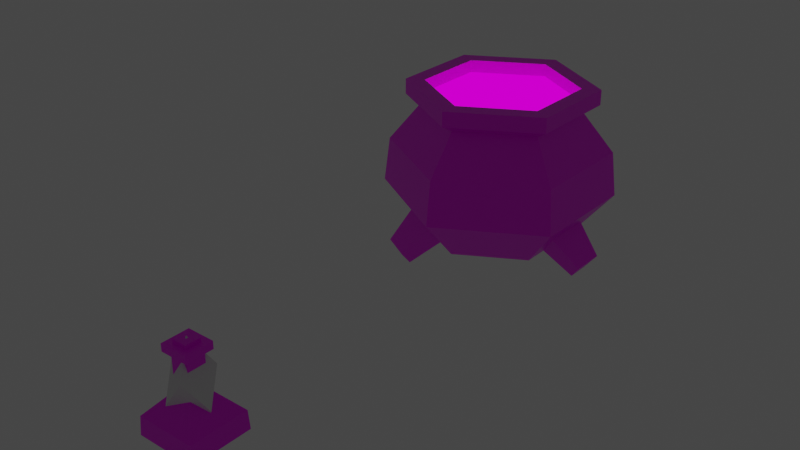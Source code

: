 # Source: models.blend  (saved by Blender 2.93.21; exported with 4.5.12 LTS)
import bpy
from mathutils import Matrix  # noqa: F401  (used for matrix-valued properties, if any)

bpy.ops.wm.read_factory_settings(use_empty=True)
scene = bpy.context.scene
scene.name = 'Scene'

# ---- collections
col_collection = bpy.data.collections.new('Collection'); scene.collection.children.link(col_collection)

# ---- images (referenced by path relative to the original .blend; pixels are not part of the script)
import os
ASSET_DIR = os.environ.get("B2B_ASSET_DIR", "")  # directory of the original .blend (textures are referenced by path, not embedded)
HERE = os.path.dirname(os.path.abspath(__file__))  # packed textures are extracted next to this script under _unpacked/

def load_image(name, relpath, width, height, colorspace="sRGB"):
    """Load a texture the original file referenced (path relative to the .blend, or extracted next to this script)."""
    p = next((c for c in (os.path.join(HERE, relpath), os.path.join(ASSET_DIR, relpath)) if relpath and os.path.exists(c)), "")
    if p:
        img = bpy.data.images.load(p, check_existing=True)
        img.name = name
    else:  # same state as the original file: an image datablock whose file is absent (Cycles renders it pink)
        img = bpy.data.images.new(name, width, height)
        img.source = "FILE"
        img.filepath = "//" + (relpath or name)
    img.colorspace_settings.name = colorspace
    return img
img_cauldron_png = load_image('Cauldron.png', 'Cauldron.png', 1024, 1024, 'sRGB')
img_potion_png = load_image('Potion.png', 'Potion.png', 1024, 1024, 'sRGB')

# ---- materials (node trees are filled in below, after node groups)
mat_cauldron = bpy.data.materials.new('Cauldron')
mat_cauldron.alpha_threshold = 0.0
mat_cauldron.use_transparent_shadow = False
mat_cauldron.line_color = (0.0, 0.0, 0.0, 1.0)
mat_soup = bpy.data.materials.new('Soup')
mat_soup.use_transparent_shadow = False
mat_flask = bpy.data.materials.new('Flask')
mat_flask.surface_render_method = 'BLENDED'
mat_flask.blend_method = 'BLEND'
mat_flask.use_transparent_shadow = False
mat_potion = bpy.data.materials.new('Potion')
mat_potion.use_transparent_shadow = False

# ---- material node trees
mat_cauldron.use_nodes = True; mat_cauldron.node_tree.nodes.clear()
_N = mat_cauldron.node_tree.nodes; _L = mat_cauldron.node_tree.links
n0 = _N.new('ShaderNodeOutputMaterial'); n0.name = 'Material Output'; n0.location = (300, 300)
n1 = _N.new('ShaderNodeBsdfPrincipled'); n1.name = 'Principled BSDF'; n1.location = (10, 300)
n1.distribution = 'GGX'
n1.subsurface_method = 'BURLEY'
n1.inputs[2].default_value = 0.4
n1.inputs[3].default_value = 1.45
n1.inputs[27].default_value = (0.0, 0.0, 0.0, 1.0)
n1.inputs[28].default_value = 1.0
n2 = _N.new('ShaderNodeTexImage'); n2.name = 'Image Texture'; n2.location = (-280, 275)
n2.image = img_cauldron_png
_L.new(n1.outputs[0], n0.inputs[0])
_L.new(n2.outputs[0], n1.inputs[0])
n0.is_active_output = True
mat_soup.use_nodes = True; mat_soup.node_tree.nodes.clear()
_N = mat_soup.node_tree.nodes; _L = mat_soup.node_tree.links
n0 = _N.new('ShaderNodeOutputMaterial'); n0.name = 'Material Output'; n0.location = (300, 300)
n1 = _N.new('ShaderNodeEmission'); n1.name = 'Emission'; n1.location = (10, 300)
n2 = _N.new('ShaderNodeTexImage'); n2.name = 'Image Texture'; n2.location = (-280, 275)
n2.image = img_cauldron_png
_L.new(n1.outputs[0], n0.inputs[0])
_L.new(n2.outputs[0], n1.inputs[0])
n0.is_active_output = True
mat_flask.use_nodes = True; mat_flask.node_tree.nodes.clear()
_N = mat_flask.node_tree.nodes; _L = mat_flask.node_tree.links
n0 = _N.new('ShaderNodeBsdfPrincipled'); n0.name = 'Principled BSDF'; n0.location = (10, 300)
n0.distribution = 'GGX'
n0.subsurface_method = 'BURLEY'
n0.inputs[3].default_value = 1.45
n0.inputs[27].default_value = (0.0, 0.0, 0.0, 1.0)
n0.inputs[28].default_value = 1.0
n1 = _N.new('ShaderNodeOutputMaterial'); n1.name = 'Material Output'; n1.location = (300, 300)
n2 = _N.new('ShaderNodeTexImage'); n2.name = 'Image Texture'; n2.location = (-280, 275)
n2.image = img_potion_png
_L.new(n0.outputs[0], n1.inputs[0])
_L.new(n2.outputs[0], n0.inputs[0])
n1.is_active_output = True
mat_potion.use_nodes = True; mat_potion.node_tree.nodes.clear()
_N = mat_potion.node_tree.nodes; _L = mat_potion.node_tree.links
n0 = _N.new('ShaderNodeBsdfPrincipled'); n0.name = 'Principled BSDF'; n0.location = (10, 300)
n0.distribution = 'GGX'
n0.subsurface_method = 'BURLEY'
n0.inputs[3].default_value = 1.45
n0.inputs[27].default_value = (0.0, 0.0, 0.0, 1.0)
n0.inputs[28].default_value = 1.0
n1 = _N.new('ShaderNodeOutputMaterial'); n1.name = 'Material Output'; n1.location = (300, 300)
n2 = _N.new('ShaderNodeTexImage'); n2.name = 'Image Texture'; n2.location = (-280, 275)
n2.image = img_potion_png
_L.new(n0.outputs[0], n1.inputs[0])
_L.new(n2.outputs[0], n0.inputs[0])
n1.is_active_output = True

# ---- world
world_world = bpy.data.worlds.new('World'); scene.world = world_world
world_world.use_nodes = True; world_world.node_tree.nodes.clear()
_N = world_world.node_tree.nodes; _L = world_world.node_tree.links
n0 = _N.new('ShaderNodeOutputWorld'); n0.name = 'World Output'; n0.location = (300, 300)
n1 = _N.new('ShaderNodeBackground'); n1.name = 'Background'; n1.location = (10, 300)
n1.inputs[0].default_value = (0.05088, 0.05088, 0.05088, 1.0)
_L.new(n1.outputs[0], n0.inputs[0])
n0.is_active_output = True
world_world.color = (0.05088, 0.05088, 0.05088)
world_world.use_sun_shadow = False
world_world.sun_shadow_jitter_overblur = 0.0

# ---- meshes
me_cylinder_001 = bpy.data.meshes.new('Cylinder.001')
me_cylinder_001.from_pydata([(-4.915e-08, 0.5622, 0.1598), (-6.12e-08, 0.7, 1.306), (0.4869, 0.2811, 0.1598), (0.6062, 0.35, 1.306), (0.4869, -0.2811, 0.1598), (0.6062, -0.35, 1.306), (4.547e-15, -0.5622, 0.1598), (-4.547e-15, -0.7, 1.306), (-0.4869, -0.2811, 0.1598), (-0.6062, -0.35, 1.306), (-0.4869, 0.2811, 0.1598), (-0.6062, 0.35, 1.306), (0.485, 0.28, 1.306), (-4.896e-08, 0.56, 1.306), (0.485, -0.28, 1.306), (-4.547e-15, -0.56, 1.306), (-0.485, -0.28, 1.306), (-0.485, 0.28, 1.306), (0.485, 0.28, 1.014), (-4.896e-08, 0.56, 1.014), (0.485, -0.28, 1.014), (-4.547e-15, -0.56, 1.014), (-0.485, -0.28, 1.014), (-0.485, 0.28, 1.014), (-6.12e-08, 0.7, 1.192), (0.6062, 0.35, 1.192), (0.6062, -0.35, 1.192), (-4.547e-15, -0.7, 1.192), (-0.6062, -0.35, 1.192), (-0.6062, 0.35, 1.192), (0.5081, 0.2934, 1.127), (0.5081, -0.2934, 1.127), (5.403e-08, -0.5867, 1.127), (-0.5081, -0.2934, 1.127), (-0.5081, 0.2934, 1.127), (2.734e-09, 0.5867, 1.127), (0.7099, 0.4099, 0.8341), (0.7099, -0.4099, 0.8341), (1.031e-07, -0.8197, 0.8341), (-0.7099, -0.4099, 0.8341), (-0.7099, 0.4099, 0.8341), (3.147e-08, 0.8197, 0.8341), (0.7444, 0.4298, 0.4969), (0.7444, -0.4298, 0.4969), (1.452e-08, -0.8596, 0.4969), (-0.7444, -0.4298, 0.4969), (-0.7444, 0.4298, 0.4969), (-6.063e-08, 0.8596, 0.4969), (-0.3216, 0.276, 0.25), (-0.07819, 0.4165, 0.25), (-0.4504, 0.3503, 0.4186), (-0.07819, 0.5652, 0.4186), (-0.517, 0.6376, 0.1367), (-0.4397, 0.593, 0.03552), (-0.2937, 0.6773, 0.03552), (-0.2937, 0.7665, 0.1367), (0.3998, 0.1406, 0.25), (0.3998, -0.1406, 0.25), (0.5286, 0.2149, 0.4186), (0.5286, -0.2149, 0.4186), (0.8107, 0.1289, 0.1367), (0.7334, 0.08433, 0.03552), (0.7334, -0.08433, 0.03552), (0.8107, -0.1289, 0.1367), (-0.07819, -0.4165, 0.25), (-0.3216, -0.276, 0.25), (-0.07819, -0.5652, 0.4186), (-0.4504, -0.3503, 0.4186), (-0.2937, -0.7665, 0.1367), (-0.2937, -0.6773, 0.03552), (-0.4397, -0.593, 0.03552), (-0.517, -0.6376, 0.1367)], [], [(24, 1, 3, 25), (25, 3, 5, 26), (26, 5, 7, 27), (27, 7, 9, 28), (1, 11, 17, 13), (28, 9, 11, 29), (29, 11, 1, 24), (0, 2, 4, 6, 8, 10), (17, 16, 22, 23), (9, 7, 15, 16), (5, 3, 12, 14), (11, 9, 16, 17), (3, 1, 13, 12), (7, 5, 14, 15), (18, 19, 23, 22, 21, 20), (15, 14, 20, 21), (12, 13, 19, 18), (13, 17, 23, 19), (16, 15, 21, 22), (14, 12, 18, 20), (34, 29, 24, 35), (33, 28, 29, 34), (32, 27, 28, 33), (31, 26, 27, 32), (30, 25, 26, 31), (35, 24, 25, 30), (41, 35, 30, 36), (36, 30, 31, 37), (37, 31, 32, 38), (38, 32, 33, 39), (39, 33, 34, 40), (40, 34, 35, 41), (46, 40, 41, 47), (45, 39, 40, 46), (44, 38, 39, 45), (43, 37, 38, 44), (42, 36, 37, 43), (47, 41, 36, 42), (0, 47, 42, 2), (2, 42, 43, 4), (4, 43, 44, 6), (6, 44, 45, 8), (8, 45, 46, 10), (10, 46, 47, 0), (49, 48, 53, 54), (50, 51, 55, 52), (53, 52, 55, 54), (51, 49, 54, 55), (48, 50, 52, 53), (57, 56, 61, 62), (58, 59, 63, 60), (61, 60, 63, 62), (59, 57, 62, 63), (56, 58, 60, 61), (65, 64, 69, 70), (66, 67, 71, 68), (69, 68, 71, 70), (67, 65, 70, 71), (64, 66, 68, 69)])
me_cylinder_001.polygons.foreach_set('use_smooth', [True] * 59)
_k = set([(0, 2), (0, 10), (0, 47), (1, 3), (1, 11), (1, 24), (2, 4), (2, 42), (3, 5), (3, 25), (4, 6), (4, 43), (5, 7), (5, 26), (6, 8), (6, 44), (7, 9), (7, 27), (8, 10), (8, 45), (9, 11), (9, 28), (10, 46), (11, 29), (12, 13), (12, 14), (12, 18), (13, 17), (13, 19), (14, 15), (14, 20), (15, 16), (15, 21), (16, 17), (16, 22), (17, 23), (18, 19), (18, 20), (19, 23), (20, 21), (21, 22), (22, 23), (24, 25), (24, 29), (24, 35), (25, 26), (25, 30), (26, 27), (26, 31), (27, 28), (27, 32), (28, 29), (28, 33), (29, 34), (30, 31), (30, 35), (30, 36), (31, 32), (31, 37), (32, 33), (32, 38), (33, 34), (33, 39), (34, 35), (34, 40), (35, 41), (36, 37), (36, 41), (36, 42), (37, 38), (37, 43), (38, 39), (38, 44), (39, 40), (39, 45), (40, 41), (40, 46), (41, 47), (42, 43), (42, 47), (43, 44), (44, 45), (45, 46), (46, 47), (48, 53), (49, 54), (50, 52), (51, 55), (52, 53), (52, 55), (53, 54), (54, 55), (56, 61), (57, 62), (58, 60), (59, 63), (60, 61), (60, 63), (61, 62), (62, 63), (64, 69), (65, 70), (66, 68), (67, 71), (68, 69), (68, 71), (69, 70), (70, 71)])
me_cylinder_001.attributes.new('sharp_edge', 'BOOLEAN', 'EDGE').data.foreach_set('value', [ (min(e.vertices), max(e.vertices)) in _k for e in me_cylinder_001.edges])
_uv = me_cylinder_001.uv_layers.new(name='UVMap')
_uv.uv.foreach_set('vector', [0.8119, 0.9657, 0.8119, 0.9971, 0.679, 0.9971, 0.679, 0.9657, 0.679, 0.9657, 0.679, 0.9971, 0.5462, 0.9971, 0.5462, 0.9657, 0.5462, 0.9657, 0.5462, 0.9971, 0.4133, 0.9971, 0.4133, 0.9657, 0.4133, 0.9657, 0.4133, 0.9971, 0.2805, 0.9971, 0.2805, 0.9657, 0.4703, 0.6771, 0.3388, 0.6011, 0.3439, 0.5982, 0.4703, 0.6712, 0.2805, 0.9657, 0.2805, 0.9971, 0.1476, 0.9971, 0.1476, 0.9657, 0.1476, 0.9657, 0.1476, 0.9971, 0.01478, 0.9971, 0.01478, 0.9657, 0.5144, 0.6917, 0.5183, 0.6894, 0.5183, 0.6849, 0.5144, 0.6826, 0.5104, 0.6849, 0.5104, 0.6894, 0.3386, 0.6013, 0.3386, 0.4491, 0.345, 0.4528, 0.345, 0.5976, 0.3388, 0.4493, 0.4703, 0.3733, 0.4703, 0.3792, 0.3439, 0.4522, 0.6019, 0.4493, 0.6019, 0.6011, 0.5968, 0.5982, 0.5968, 0.4522, 0.3388, 0.6011, 0.3388, 0.4493, 0.3439, 0.4522, 0.3439, 0.5982, 0.6019, 0.6011, 0.4703, 0.6771, 0.4703, 0.6712, 0.5968, 0.5982, 0.4703, 0.3733, 0.6019, 0.4493, 0.5968, 0.4522, 0.4703, 0.3792, 0.5492, 0.5707, 0.4703, 0.6162, 0.3915, 0.5707, 0.3915, 0.4797, 0.4703, 0.4342, 0.5492, 0.4797, 0.4703, 0.373, 0.6021, 0.4491, 0.5957, 0.4528, 0.4703, 0.3804, 0.6021, 0.6013, 0.4703, 0.6773, 0.4703, 0.67, 0.5957, 0.5976, 0.4703, 0.6773, 0.3386, 0.6013, 0.345, 0.5976, 0.4703, 0.67, 0.3386, 0.4491, 0.4703, 0.373, 0.4703, 0.3804, 0.345, 0.4528, 0.6021, 0.4491, 0.6021, 0.6013, 0.5957, 0.5976, 0.5957, 0.4528, 0.1476, 0.9479, 0.1476, 0.9657, 0.01478, 0.9657, 0.01478, 0.9479, 0.2805, 0.9479, 0.2805, 0.9657, 0.1476, 0.9657, 0.1476, 0.9479, 0.4133, 0.9479, 0.4133, 0.9657, 0.2805, 0.9657, 0.2805, 0.9479, 0.5462, 0.9479, 0.5462, 0.9657, 0.4133, 0.9657, 0.4133, 0.9479, 0.679, 0.9479, 0.679, 0.9657, 0.5462, 0.9657, 0.5462, 0.9479, 0.8119, 0.9479, 0.8119, 0.9657, 0.679, 0.9657, 0.679, 0.9479, 0.8119, 0.8677, 0.8119, 0.9479, 0.679, 0.9479, 0.679, 0.8677, 0.679, 0.8677, 0.679, 0.9479, 0.5462, 0.9479, 0.5462, 0.8677, 0.5462, 0.8677, 0.5462, 0.9479, 0.4133, 0.9479, 0.4133, 0.8677, 0.4133, 0.8677, 0.4133, 0.9479, 0.2805, 0.9479, 0.2805, 0.8677, 0.2805, 0.8677, 0.2805, 0.9479, 0.1476, 0.9479, 0.1476, 0.8677, 0.1476, 0.8677, 0.1476, 0.9479, 0.01478, 0.9479, 0.01478, 0.8677, 0.1476, 0.7754, 0.1476, 0.8677, 0.01478, 0.8677, 0.01478, 0.7754, 0.2805, 0.7754, 0.2805, 0.8677, 0.1476, 0.8677, 0.1476, 0.7754, 0.4133, 0.7754, 0.4133, 0.8677, 0.2805, 0.8677, 0.2805, 0.7754, 0.5462, 0.7754, 0.5462, 0.8677, 0.4133, 0.8677, 0.4133, 0.7754, 0.679, 0.7754, 0.679, 0.8677, 0.5462, 0.8677, 0.5462, 0.7754, 0.8119, 0.7754, 0.8119, 0.8677, 0.679, 0.8677, 0.679, 0.7754, 0.8119, 0.683, 0.8119, 0.7754, 0.679, 0.7754, 0.679, 0.683, 0.679, 0.683, 0.679, 0.7754, 0.5462, 0.7754, 0.5462, 0.683, 0.5462, 0.683, 0.5462, 0.7754, 0.4133, 0.7754, 0.4133, 0.683, 0.4133, 0.683, 0.4133, 0.7754, 0.2805, 0.7754, 0.2805, 0.683, 0.2805, 0.683, 0.2805, 0.7754, 0.1476, 0.7754, 0.1476, 0.683, 0.1476, 0.683, 0.1476, 0.7754, 0.01478, 0.7754, 0.01478, 0.683, 0.5084, 0.7094, 0.5175, 0.7094, 0.5175, 0.7185, 0.5084, 0.7185, 0.5084, 0.7094, 0.5175, 0.7094, 0.5175, 0.7185, 0.5084, 0.7185, 0.5084, 0.7094, 0.5175, 0.7094, 0.5175, 0.7185, 0.5084, 0.7185, 0.5084, 0.7094, 0.5175, 0.7094, 0.5175, 0.7185, 0.5084, 0.7185, 0.5084, 0.7094, 0.5175, 0.7094, 0.5175, 0.7185, 0.5084, 0.7185, 0.5084, 0.7094, 0.5175, 0.7094, 0.5175, 0.7185, 0.5084, 0.7185, 0.5084, 0.7094, 0.5175, 0.7094, 0.5175, 0.7185, 0.5084, 0.7185, 0.5084, 0.7094, 0.5175, 0.7094, 0.5175, 0.7185, 0.5084, 0.7185, 0.5084, 0.7094, 0.5175, 0.7094, 0.5175, 0.7185, 0.5084, 0.7185, 0.5084, 0.7094, 0.5175, 0.7094, 0.5175, 0.7185, 0.5084, 0.7185, 0.5084, 0.7094, 0.5175, 0.7094, 0.5175, 0.7185, 0.5084, 0.7185, 0.5084, 0.7094, 0.5175, 0.7094, 0.5175, 0.7185, 0.5084, 0.7185, 0.5084, 0.7094, 0.5175, 0.7094, 0.5175, 0.7185, 0.5084, 0.7185, 0.5084, 0.7094, 0.5175, 0.7094, 0.5175, 0.7185, 0.5084, 0.7185, 0.5084, 0.7094, 0.5175, 0.7094, 0.5175, 0.7185, 0.5084, 0.7185])
me_cylinder_001.materials.append(mat_cauldron)
me_cylinder_001.use_remesh_fix_poles = True
me_cylinder_001.use_remesh_preserve_attributes = False
me_cylinder_001.update()
me_cylinder_001.normals_split_custom_set([tuple(v) for v in zip(*[iter([0.5, 0.866, -3.714e-07, 0.5, 0.866, -3.714e-07, 0.5, 0.866, -3.714e-07, 0.5, 0.866, -3.714e-07, 1.0, -9.285e-08, 0.0, 1.0, -9.285e-08, 0.0, 1.0, -9.285e-08, 0.0, 1.0, -9.285e-08, 0.0, 0.5, -0.866, 0.0, 0.5, -0.866, 0.0, 0.5, -0.866, 0.0, 0.5, -0.866, 0.0, -0.5, -0.866, 0.0, -0.5, -0.866, 0.0, -0.5, -0.866, 0.0, -0.5, -0.866, 0.0, -9.499e-14, 9.461e-08, 1.0, -9.754e-07, 4.731e-08, 1.0, -9.754e-07, 4.731e-08, 1.0, -1.357e-13, 9.461e-08, 1.0, -1.0, -1.857e-07, 0.0, -1.0, -1.857e-07, 0.0, -1.0, -1.857e-07, 0.0, -1.0, -1.857e-07, 0.0, -0.5, 0.866, 0.0, -0.5, 0.866, 0.0, -0.5, 0.866, 0.0, -0.5, 0.866, 0.0, 1.815e-08, -1.679e-07, -1.0, 1.815e-08, -1.679e-07, -1.0, 1.815e-08, -1.679e-07, -1.0, 1.815e-08, -1.679e-07, -1.0, 1.815e-08, -1.679e-07, -1.0, 1.815e-08, -1.679e-07, -1.0, 1.0, 1.022e-07, 0.0, 1.0, 1.022e-07, 0.0, 1.0, 1.022e-07, 0.0, 1.0, 1.022e-07, 0.0, -9.754e-07, 4.731e-08, 1.0, -4.071e-14, 9.461e-08, 1.0, -5.428e-14, 9.461e-08, 1.0, -9.754e-07, 4.731e-08, 1.0, 1.951e-07, 4.731e-08, 1.0, 1.951e-07, 4.731e-08, 1.0, 1.951e-07, 4.731e-08, 1.0, 1.951e-07, 4.731e-08, 1.0, -9.754e-07, 4.731e-08, 1.0, -9.754e-07, 4.731e-08, 1.0, -9.754e-07, 4.731e-08, 1.0, -9.754e-07, 4.731e-08, 1.0, 1.951e-07, 4.731e-08, 1.0, -9.499e-14, 9.461e-08, 1.0, -1.357e-13, 9.461e-08, 1.0, 1.951e-07, 4.731e-08, 1.0, -4.071e-14, 9.461e-08, 1.0, 1.951e-07, 4.731e-08, 1.0, 1.951e-07, 4.731e-08, 1.0, -5.428e-14, 9.461e-08, 1.0, 0.0, 1.419e-07, 1.0, 0.0, 1.419e-07, 1.0, 0.0, 1.419e-07, 1.0, 0.0, 1.419e-07, 1.0, 0.0, 1.419e-07, 1.0, 0.0, 1.419e-07, 1.0, -0.5, 0.866, -9.121e-08, -0.5, 0.866, -9.121e-08, -0.5, 0.866, -9.121e-08, -0.5, 0.866, -9.121e-08, -0.5, -0.866, 0.0, -0.5, -0.866, 0.0, -0.5, -0.866, 0.0, -0.5, -0.866, 0.0, 0.5, -0.866, 0.0, 0.5, -0.866, 0.0, 0.5, -0.866, 0.0, 0.5, -0.866, 0.0, 0.5, 0.866, -9.121e-08, 0.5, 0.866, -9.121e-08, 0.5, 0.866, -9.121e-08, 0.5, 0.866, -9.121e-08, -1.0, 1.096e-08, 0.0, -1.0, 1.096e-08, 0.0, -1.0, 1.096e-08, 0.0, -1.0, 1.096e-08, 0.0, -0.2756, 0.4774, -0.8343, -0.2756, 0.4774, -0.8343, -0.2756, 0.4774, -0.8343, -0.2756, 0.4774, -0.8343, -0.5513, -3.939e-07, -0.8343, -0.5513, -3.939e-07, -0.8343, -0.5513, -3.939e-07, -0.8343, -0.5513, -3.939e-07, -0.8343, -0.2756, -0.4774, -0.8343, -0.2756, -0.4774, -0.8343, -0.2756, -0.4774, -0.8343, -0.2756, -0.4774, -0.8343, 0.2756, -0.4774, -0.8343, 0.2756, -0.4774, -0.8343, 0.2756, -0.4774, -0.8343, 0.2756, -0.4774, -0.8343, 0.5513, -2.954e-07, -0.8343, 0.5513, -2.954e-07, -0.8343, 0.5513, -2.954e-07, -0.8343, 0.5513, -2.954e-07, -0.8343, 0.2756, 0.4774, -0.8343, 0.2756, 0.4774, -0.8343, 0.2756, 0.4774, -0.8343, 0.2756, 0.4774, -0.8343, 0.4116, 0.713, 0.5677, 0.4116, 0.713, 0.5677, 0.4116, 0.713, 0.5677, 0.4116, 0.713, 0.5677, 0.8233, 1.192e-07, 0.5677, 0.8233, 1.192e-07, 0.5677, 0.8233, 1.192e-07, 0.5677, 0.8233, 1.192e-07, 0.5677, 0.4116, -0.713, 0.5677, 0.4116, -0.713, 0.5677, 0.4116, -0.713, 0.5677, 0.4116, -0.713, 0.5677, -0.4116, -0.713, 0.5677, -0.4116, -0.713, 0.5677, -0.4116, -0.713, 0.5677, -0.4116, -0.713, 0.5677, -0.8233, 1.192e-07, 0.5677, -0.8233, 1.192e-07, 0.5677, -0.8233, 1.192e-07, 0.5677, -0.8233, 1.192e-07, 0.5677, -0.4116, 0.713, 0.5677, -0.4116, 0.713, 0.5677, -0.4116, 0.713, 0.5677, -0.4116, 0.713, 0.5677, -0.4974, 0.8615, 0.1019, -0.4974, 0.8615, 0.1019, -0.4974, 0.8615, 0.1019, -0.4974, 0.8615, 0.1019, -0.9948, -5.237e-08, 0.1019, -0.9948, -5.237e-08, 0.1019, -0.9948, -5.237e-08, 0.1019, -0.9948, -5.237e-08, 0.1019, -0.4974, -0.8615, 0.1019, -0.4974, -0.8615, 0.1019, -0.4974, -0.8615, 0.1019, -0.4974, -0.8615, 0.1019, 0.4974, -0.8615, 0.1019, 0.4974, -0.8615, 0.1019, 0.4974, -0.8615, 0.1019, 0.4974, -0.8615, 0.1019, 0.9948, -2.095e-07, 0.1019, 0.9948, -2.095e-07, 0.1019, 0.9948, -2.095e-07, 0.1019, 0.9948, -2.095e-07, 0.1019, 0.4974, 0.8615, 0.1019, 0.4974, 0.8615, 0.1019, 0.4974, 0.8615, 0.1019, 0.4974, 0.8615, 0.1019, 0.3973, 0.6882, -0.6071, 0.3973, 0.6882, -0.6071, 0.3973, 0.6882, -0.6071, 0.3973, 0.6882, -0.6071, 0.7946, -9.882e-08, -0.6071, 0.7946, -9.882e-08, -0.6071, 0.7946, -9.882e-08, -0.6071, 0.7946, -9.882e-08, -0.6071, 0.3973, -0.6882, -0.6071, 0.3973, -0.6882, -0.6071, 0.3973, -0.6882, -0.6071, 0.3973, -0.6882, -0.6071, -0.3973, -0.6882, -0.6071, -0.3973, -0.6882, -0.6071, -0.3973, -0.6882, -0.6071, -0.3973, -0.6882, -0.6071, -0.7946, -1.482e-07, -0.6071, -0.7946, -1.482e-07, -0.6071, -0.7946, -1.482e-07, -0.6071, -0.7946, -1.482e-07, -0.6071, -0.3973, 0.6882, -0.6071, -0.3973, 0.6882, -0.6071, -0.3973, 0.6882, -0.6071, -0.3973, 0.6882, -0.6071, 0.2704, -0.4683, -0.8412, 0.2704, -0.4683, -0.8412, 0.2704, -0.4683, -0.8412, 0.2704, -0.4683, -0.8412, -0.3534, 0.6122, 0.7073, -0.3534, 0.6122, 0.7073, -0.3534, 0.6122, 0.7073, -0.3534, 0.6122, 0.7073, -0.3973, 0.6882, -0.6071, -0.3973, 0.6882, -0.6071, -0.3973, 0.6882, -0.6071, -0.3973, 0.6882, -0.6071, 0.8428, 0.4036, -0.356, 0.8428, 0.4036, -0.356, 0.8428, 0.4036, -0.356, 0.8428, 0.4036, -0.356, -0.7709, -0.5281, -0.356, -0.7709, -0.5281, -0.356, -0.7709, -0.5281, -0.356, -0.7709, -0.5281, -0.356, -0.5408, -1.615e-07, -0.8412, -0.5408, -1.615e-07, -0.8412, -0.5408, -1.615e-07, -0.8412, -0.5408, -1.615e-07, -0.8412, 0.7069, 1.556e-07, 0.7073, 0.7069, 1.556e-07, 0.7073, 0.7069, 1.556e-07, 0.7073, 0.7069, 1.556e-07, 0.7073, 0.7946, 0.0, -0.6071, 0.7946, 0.0, -0.6071, 0.7946, 0.0, -0.6071, 0.7946, 0.0, -0.6071, -0.07188, -0.9317, -0.356, -0.07188, -0.9317, -0.356, -0.07188, -0.9317, -0.356, -0.07188, -0.9317, -0.356, -0.07188, 0.9317, -0.356, -0.07188, 0.9317, -0.356, -0.07188, 0.9317, -0.356, -0.07188, 0.9317, -0.356, 0.2704, 0.4683, -0.8412, 0.2704, 0.4683, -0.8412, 0.2704, 0.4683, -0.8412, 0.2704, 0.4683, -0.8412, -0.3534, -0.6122, 0.7073, -0.3534, -0.6122, 0.7073, -0.3534, -0.6122, 0.7073, -0.3534, -0.6122, 0.7073, -0.3973, -0.6882, -0.6071, -0.3973, -0.6882, -0.6071, -0.3973, -0.6882, -0.6071, -0.3973, -0.6882, -0.6071, -0.7709, 0.5281, -0.356, -0.7709, 0.5281, -0.356, -0.7709, 0.5281, -0.356, -0.7709, 0.5281, -0.356, 0.8428, -0.4036, -0.356, 0.8428, -0.4036, -0.356, 0.8428, -0.4036, -0.356, 0.8428, -0.4036, -0.356])] * 3)])
me_circle = bpy.data.meshes.new('Circle')
me_circle.from_pydata([(0.0, 0.5842, 1.227), (-0.2921, 0.5059, 1.227), (-0.5059, 0.2921, 1.227), (-0.5842, -2.554e-08, 1.227), (-0.5059, -0.2921, 1.227), (-0.2921, -0.5059, 1.227), (5.107e-08, -0.5842, 1.227), (0.2921, -0.5059, 1.227), (0.5059, -0.2921, 1.227), (0.5842, 6.967e-09, 1.227), (0.5059, 0.2921, 1.227), (0.2921, 0.5059, 1.227)], [], [(1, 2, 3, 4, 5, 6, 7, 8, 9, 10, 11, 0)])
_uv = me_circle.uv_layers.new(name='UVMap')
_uv.uv.foreach_set('vector', [0.7879, 0.6524, 0.8524, 0.6351, 0.8997, 0.5879, 0.917, 0.5234, 0.8997, 0.4588, 0.8524, 0.4116, 0.7879, 0.3943, 0.7234, 0.4116, 0.6761, 0.4588, 0.6588, 0.5234, 0.6761, 0.5879, 0.7234, 0.6351])
me_circle.materials.append(mat_soup)
me_circle.use_remesh_fix_poles = True
me_circle.use_remesh_preserve_attributes = False
me_circle.update()
me_cube_001 = bpy.data.meshes.new('Cube.001')
me_cube_001.from_pydata([(-1.0, -1.0, 0.0), (-0.296, -0.296, 1.347), (-1.0, 1.0, 0.0), (-0.296, 0.296, 1.347), (1.0, -1.0, 0.0), (0.296, -0.296, 1.347), (1.0, 1.0, 0.0), (0.296, 0.296, 1.347), (-0.296, -0.296, 2.531), (-0.296, 0.296, 2.531), (0.296, 0.296, 2.531), (0.296, -0.296, 2.531), (-0.4553, -0.4553, 2.531), (-0.4553, 0.4553, 2.531), (0.4553, 0.4553, 2.531), (0.4553, -0.4553, 2.531), (-0.4553, -0.4553, 2.775), (-0.4553, 0.4553, 2.775), (0.4553, 0.4553, 2.775), (0.4553, -0.4553, 2.775), (-0.9668, -0.9668, 0.6062), (-0.9668, 0.9668, 0.6062), (0.9668, 0.9668, 0.6062), (0.9668, -0.9668, 0.6062), (-0.2513, -0.2513, 2.395), (-0.2513, -0.2513, 2.898), (-0.2513, 0.2513, 2.395), (-0.2513, 0.2513, 2.898), (0.2513, -0.2513, 2.395), (0.2513, -0.2513, 2.898), (0.2513, 0.2513, 2.395), (0.2513, 0.2513, 2.898)], [], [(20, 1, 3, 21), (21, 3, 7, 22), (22, 7, 5, 23), (23, 5, 1, 20), (2, 6, 4, 0), (3, 1, 8, 9), (10, 9, 13, 14), (1, 5, 11, 8), (7, 3, 9, 10), (5, 7, 10, 11), (15, 14, 18, 19), (11, 10, 14, 15), (9, 8, 12, 13), (8, 11, 15, 12), (18, 17, 16, 19), (13, 12, 16, 17), (12, 15, 19, 16), (14, 13, 17, 18), (4, 23, 20, 0), (6, 22, 23, 4), (2, 21, 22, 6), (0, 20, 21, 2), (24, 25, 27, 26), (26, 27, 31, 30), (30, 31, 29, 28), (28, 29, 25, 24), (26, 30, 28, 24), (31, 27, 25, 29)])
_uv = me_cube_001.uv_layers.new(name='UVMap')
_uv.uv.foreach_set('vector', [0.07775, 0.647, 0.1761, 0.7351, 0.3281, 0.7351, 0.4208, 0.6479, 0.08055, 0.6479, 0.1783, 0.7351, 0.3303, 0.7351, 0.4228, 0.6479, 0.4174, 0.6479, 0.3244, 0.7351, 0.1724, 0.7351, 0.07519, 0.6479, 0.4191, 0.6461, 0.3263, 0.7333, 0.1743, 0.7333, 0.07775, 0.647, 0.07496, 0.07496, 0.4255, 0.07496, 0.4255, 0.4255, 0.07496, 0.4255, 0.3281, 0.7351, 0.1761, 0.7351, 0.1789, 0.9213, 0.3233, 0.9213, 0.8118, 0.3115, 0.6891, 0.3115, 0.6387, 0.3619, 0.8622, 0.3619, 0.1743, 0.7333, 0.3263, 0.7333, 0.3215, 0.9195, 0.1772, 0.9195, 0.3303, 0.7351, 0.1783, 0.7351, 0.181, 0.9213, 0.3253, 0.9213, 0.1724, 0.7351, 0.3244, 0.7351, 0.3197, 0.9213, 0.1754, 0.9213, 0.1396, 0.9229, 0.3618, 0.9229, 0.3618, 1.0, 0.1396, 1.0, 0.8118, 0.1887, 0.8118, 0.3115, 0.8622, 0.3619, 0.8622, 0.1383, 0.6891, 0.3115, 0.6891, 0.1887, 0.6387, 0.1383, 0.6387, 0.3619, 0.6891, 0.1887, 0.8118, 0.1887, 0.8622, 0.1383, 0.6387, 0.1383, 0.6389, 0.1387, 0.8613, 0.1387, 0.8613, 0.3611, 0.6389, 0.3611, 0.1396, 0.9229, 0.3618, 0.9229, 0.3618, 1.0, 0.1396, 1.0, 0.1396, 0.9229, 0.3618, 0.9229, 0.3618, 1.0, 0.1396, 1.0, 0.1396, 0.9229, 0.3618, 0.9229, 0.3618, 1.0, 0.1396, 1.0, 0.417, 0.5332, 0.4191, 0.6461, 0.07775, 0.647, 0.07671, 0.5332, 0.4161, 0.5351, 0.4174, 0.6479, 0.07519, 0.6479, 0.07576, 0.5351, 0.07876, 0.5351, 0.08055, 0.6479, 0.4228, 0.6479, 0.4191, 0.5351, 0.07766, 0.5351, 0.07775, 0.647, 0.4208, 0.6479, 0.418, 0.5351, 0.5769, 0.8259, 0.6702, 0.8259, 0.6702, 0.9192, 0.5769, 0.9192, 0.5769, 0.8259, 0.6702, 0.8259, 0.6702, 0.9192, 0.5769, 0.9192, 0.5769, 0.8259, 0.6702, 0.8259, 0.6702, 0.9192, 0.5769, 0.9192, 0.5769, 0.8259, 0.6702, 0.8259, 0.6702, 0.9192, 0.5769, 0.9192, 0.5769, 0.8259, 0.6702, 0.8259, 0.6702, 0.9192, 0.5769, 0.9192, 0.5769, 0.8259, 0.6702, 0.8259, 0.6702, 0.9192, 0.5769, 0.9192])
me_cube_001.materials.append(mat_flask)
me_cube_001.use_remesh_fix_poles = True
me_cube_001.use_remesh_preserve_attributes = False
me_cube_001.update()
me_cube_002 = bpy.data.meshes.new('Cube.002')
me_cube_002.from_pydata([(-0.7277, -0.7277, 0.1893), (-0.2154, -0.2154, 1.169), (-0.7277, 0.7277, 0.1893), (-0.2154, 0.2154, 1.169), (0.7277, -0.7277, 0.1893), (0.2154, -0.2154, 1.169), (0.7277, 0.7277, 0.1893), (0.2154, 0.2154, 1.169), (0.2154, 0.2154, 1.567), (0.2154, -0.2154, 1.567), (-0.2154, 0.2154, 1.567), (-0.2154, -0.2154, 1.567), (-0.7036, -0.7036, 0.6305), (-0.7036, 0.7036, 0.6305), (0.7036, 0.7036, 0.6305), (0.7036, -0.7036, 0.6305)], [], [(12, 1, 3, 13), (13, 3, 7, 14), (14, 7, 5, 15), (15, 5, 1, 12), (2, 6, 4, 0), (3, 1, 11, 10), (5, 7, 8, 9), (9, 8, 10, 11), (7, 3, 10, 8), (1, 5, 9, 11), (4, 15, 12, 0), (6, 14, 15, 4), (2, 13, 14, 6), (0, 12, 13, 2)])
_uv = me_cube_002.uv_layers.new(name='UVMap')
_uv.uv.foreach_set('vector', [0.5333, 0.5353, 0.7245, 0.5353, 0.7245, 0.7264, 0.5333, 0.7264, 0.5333, 0.5353, 0.7245, 0.5353, 0.7245, 0.7264, 0.5333, 0.7264, 0.5333, 0.5353, 0.7245, 0.5353, 0.7245, 0.7264, 0.5333, 0.7264, 0.5333, 0.5353, 0.7245, 0.5353, 0.7245, 0.7264, 0.5333, 0.7264, 0.5333, 0.5353, 0.7245, 0.5353, 0.7245, 0.7264, 0.5333, 0.7264, 0.5333, 0.5353, 0.7245, 0.5353, 0.7245, 0.7264, 0.5333, 0.7264, 0.5333, 0.5353, 0.7245, 0.5353, 0.7245, 0.7264, 0.5333, 0.7264, 0.5333, 0.5353, 0.7245, 0.5353, 0.7245, 0.7264, 0.5333, 0.7264, 0.5333, 0.5353, 0.7245, 0.5353, 0.7245, 0.7264, 0.5333, 0.7264, 0.5333, 0.5353, 0.7245, 0.5353, 0.7245, 0.7264, 0.5333, 0.7264, 0.5333, 0.5353, 0.7245, 0.5353, 0.7245, 0.7264, 0.5333, 0.7264, 0.5333, 0.5353, 0.7245, 0.5353, 0.7245, 0.7264, 0.5333, 0.7264, 0.5333, 0.5353, 0.7245, 0.5353, 0.7245, 0.7264, 0.5333, 0.7264, 0.5333, 0.5353, 0.7245, 0.5353, 0.7245, 0.7264, 0.5333, 0.7264])
me_cube_002.materials.append(mat_potion)
me_cube_002.use_remesh_fix_poles = True
me_cube_002.use_remesh_preserve_attributes = False
me_cube_002.update()
me_cube_003 = bpy.data.meshes.new('Cube.003')
me_cube_003.from_pydata([(-0.817, -1.414, 1.14), (-1.633, 0.0, 2.295), (-0.001362, 0.0, -0.01546), (-0.817, 1.414, 1.14), (0.817, -1.414, 2.293), (0.001362, 0.0, 3.449), (1.633, 0.0, 1.138), (0.817, 1.414, 2.293)], [], [(0, 1, 3, 2), (2, 3, 7, 6), (6, 7, 5, 4), (4, 5, 1, 0), (2, 6, 4, 0), (7, 3, 1, 5)])
_uv = me_cube_003.uv_layers.new(name='UVMap')
_uv.uv.foreach_set('vector', [0.375, 0.0, 0.625, 0.0, 0.625, 0.25, 0.375, 0.25, 0.375, 0.25, 0.625, 0.25, 0.625, 0.5, 0.375, 0.5, 0.375, 0.5, 0.625, 0.5, 0.625, 0.75, 0.375, 0.75, 0.375, 0.75, 0.625, 0.75, 0.625, 1.0, 0.375, 1.0, 0.125, 0.5, 0.375, 0.5, 0.375, 0.75, 0.125, 0.75, 0.625, 0.5, 0.875, 0.5, 0.875, 0.75, 0.625, 0.75])
me_cube_003.use_remesh_fix_poles = True
me_cube_003.use_remesh_preserve_attributes = False
me_cube_003.update()

# ---- objects
ob_cauldron = bpy.data.objects.new('Cauldron', me_cylinder_001)
ob_soup = bpy.data.objects.new('Soup', me_circle)
ob_flask = bpy.data.objects.new('Flask', me_cube_001)
ob_potion = bpy.data.objects.new('Potion', me_cube_002)
ob_crystal = bpy.data.objects.new('Crystal', me_cube_003)

# ---- transforms, parenting, visibility, modifiers, constraints
ob_cauldron.location = (0.0, 3.0, 0.0)
ob_cauldron.color = (0.8, 0.8, 0.8, 1.0)
ob_soup.location = (0.0, 3.0, -0.01415)
ob_flask.location = (0.0, 0.0, 0.0)
ob_flask.scale = (0.2244, 0.2244, 0.2244)
ob_potion.location = (0.0, 0.0, 0.0)
ob_potion.scale = (0.2244, 0.2244, 0.2244)
ob_crystal.location = (0.0, 0.0, 0.0)
ob_crystal.scale = (0.0965, 0.0965, 0.193)

# ---- collection membership
col_collection.objects.link(ob_cauldron)
col_collection.objects.link(ob_soup)
col_collection.objects.link(ob_flask)
col_collection.objects.link(ob_potion)
col_collection.objects.link(ob_crystal)

# ---- scene / render settings (as saved in the file)
scene.frame_start = 1; scene.frame_end = 250; scene.frame_set(0)
scene.render.engine = 'BLENDER_EEVEE_NEXT'
scene.cycles.use_denoising = False
scene.cycles.samples = 128
scene.cycles.sampling_pattern = 'TABULATED_SOBOL'
scene.cycles.use_adaptive_sampling = False
scene.cycles.use_light_tree = False
scene.view_settings.view_transform = 'Filmic'
bpy.context.view_layer.update()

# ---- added for rendering (the .blend has no active camera): camera
cam_auto = bpy.data.cameras.new('AutoCamera')
cam_auto.lens = 50.0
cam_auto.sensor_width = 36.0
cam_auto.clip_end = 1000.0
ob_auto_camera = bpy.data.objects.new('AutoCamera', cam_auto)
scene.collection.objects.link(ob_auto_camera)
ob_auto_camera.location = (4.25396, -3.24742, 4.02825)
ob_auto_camera.rotation_euler = (1.09748, -7.21219e-08, 0.694738)
scene.camera = ob_auto_camera
bpy.context.view_layer.update()
